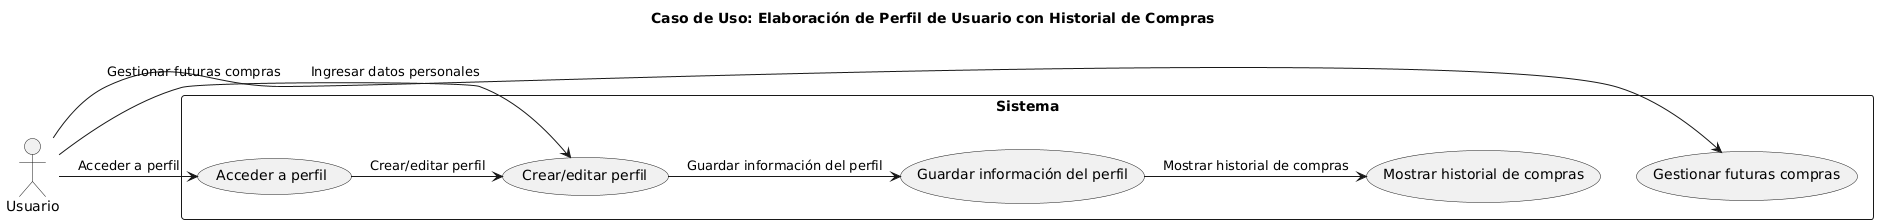

The diagram above was rendered by PlantUML. Its source (embedded in the PNG):
@startuml
title Caso de Uso: Elaboración de Perfil de Usuario con Historial de Compras

actor "Usuario" as User

rectangle "Sistema" {
    usecase "Acceder a perfil" as UC1
    usecase "Crear/editar perfil" as UC2
    usecase "Guardar información del perfil" as UC3
    usecase "Mostrar historial de compras" as UC4
    usecase "Gestionar futuras compras" as UC5
}

User -> UC1 : Acceder a perfil
UC1 -> UC2 : Crear/editar perfil
User -> UC2 : Ingresar datos personales
UC2 -> UC3 : Guardar información del perfil
UC3 -> UC4 : Mostrar historial de compras
User -> UC5 : Gestionar futuras compras
@enduml